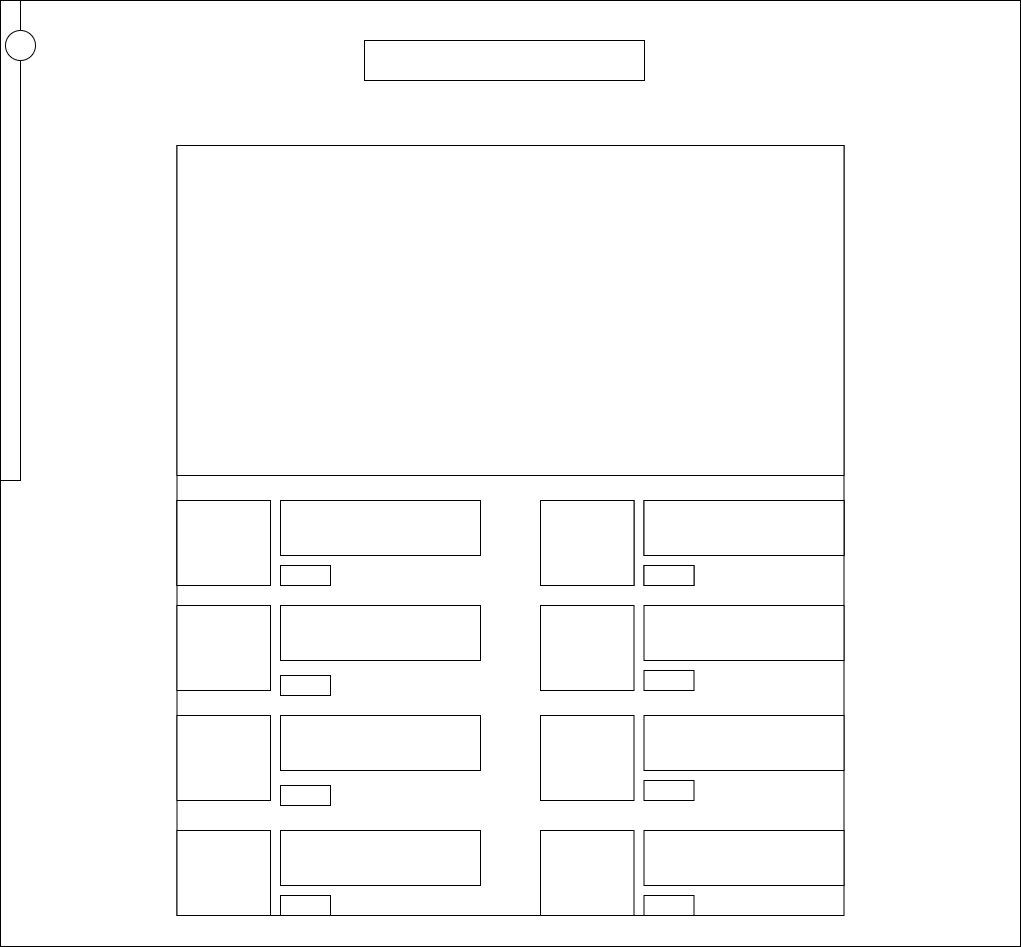

The diagram above was exported from draw.io. Its source (the exported page's mxGraphModel, read from the mxfile embedded in the PNG):
<mxGraphModel dx="1915" dy="548" grid="1" gridSize="10" guides="1" tooltips="1" connect="1" arrows="1" fold="1" page="1" pageScale="1" pageWidth="827" pageHeight="1169" math="0" shadow="0">
  <root>
    <mxCell id="-_Ghxqs6itg9DCZrk2G0-0" />
    <mxCell id="-_Ghxqs6itg9DCZrk2G0-1" parent="-_Ghxqs6itg9DCZrk2G0-0" />
    <mxCell id="-_Ghxqs6itg9DCZrk2G0-2" value="" style="rounded=0;whiteSpace=wrap;html=1;" parent="-_Ghxqs6itg9DCZrk2G0-1" vertex="1">
      <mxGeometry x="-90" y="105" width="1020" height="946" as="geometry" />
    </mxCell>
    <mxCell id="-_Ghxqs6itg9DCZrk2G0-3" value="" style="rounded=0;whiteSpace=wrap;html=1;shadow=0;glass=0;" parent="-_Ghxqs6itg9DCZrk2G0-1" vertex="1">
      <mxGeometry x="-90" y="105" width="20" height="480" as="geometry" />
    </mxCell>
    <mxCell id="-_Ghxqs6itg9DCZrk2G0-4" value="" style="ellipse;whiteSpace=wrap;html=1;aspect=fixed;shadow=0;glass=0;" parent="-_Ghxqs6itg9DCZrk2G0-1" vertex="1">
      <mxGeometry x="-85" y="135" width="30" height="30" as="geometry" />
    </mxCell>
    <mxCell id="-_Ghxqs6itg9DCZrk2G0-5" value="" style="rounded=0;whiteSpace=wrap;html=1;shadow=0;glass=0;" parent="-_Ghxqs6itg9DCZrk2G0-1" vertex="1">
      <mxGeometry x="274" y="145" width="280" height="40" as="geometry" />
    </mxCell>
    <mxCell id="-_Ghxqs6itg9DCZrk2G0-6" value="" style="rounded=0;whiteSpace=wrap;html=1;" parent="-_Ghxqs6itg9DCZrk2G0-1" vertex="1">
      <mxGeometry x="86.5" y="250" width="667" height="770" as="geometry" />
    </mxCell>
    <mxCell id="-_Ghxqs6itg9DCZrk2G0-8" value="" style="rounded=0;whiteSpace=wrap;html=1;" parent="-_Ghxqs6itg9DCZrk2G0-1" vertex="1">
      <mxGeometry x="86.5" y="250" width="667" height="330" as="geometry" />
    </mxCell>
    <mxCell id="-_Ghxqs6itg9DCZrk2G0-9" value="" style="rounded=0;whiteSpace=wrap;html=1;" parent="-_Ghxqs6itg9DCZrk2G0-1" vertex="1">
      <mxGeometry x="86.5" y="605" width="93.5" height="85" as="geometry" />
    </mxCell>
    <mxCell id="-_Ghxqs6itg9DCZrk2G0-10" value="" style="rounded=0;whiteSpace=wrap;html=1;" parent="-_Ghxqs6itg9DCZrk2G0-1" vertex="1">
      <mxGeometry x="190" y="605" width="200" height="55" as="geometry" />
    </mxCell>
    <mxCell id="-_Ghxqs6itg9DCZrk2G0-12" value="" style="rounded=0;whiteSpace=wrap;html=1;" parent="-_Ghxqs6itg9DCZrk2G0-1" vertex="1">
      <mxGeometry x="190" y="670" width="50" height="20" as="geometry" />
    </mxCell>
    <mxCell id="-_Ghxqs6itg9DCZrk2G0-13" value="" style="rounded=0;whiteSpace=wrap;html=1;" parent="-_Ghxqs6itg9DCZrk2G0-1" vertex="1">
      <mxGeometry x="450" y="605" width="93.5" height="85" as="geometry" />
    </mxCell>
    <mxCell id="-_Ghxqs6itg9DCZrk2G0-14" value="" style="rounded=0;whiteSpace=wrap;html=1;" parent="-_Ghxqs6itg9DCZrk2G0-1" vertex="1">
      <mxGeometry x="553.5" y="605" width="200" height="55" as="geometry" />
    </mxCell>
    <mxCell id="-_Ghxqs6itg9DCZrk2G0-15" value="" style="rounded=0;whiteSpace=wrap;html=1;" parent="-_Ghxqs6itg9DCZrk2G0-1" vertex="1">
      <mxGeometry x="553.5" y="670" width="50" height="20" as="geometry" />
    </mxCell>
    <mxCell id="-_Ghxqs6itg9DCZrk2G0-16" value="" style="rounded=0;whiteSpace=wrap;html=1;" parent="-_Ghxqs6itg9DCZrk2G0-1" vertex="1">
      <mxGeometry x="450" y="605" width="93.5" height="85" as="geometry" />
    </mxCell>
    <mxCell id="-_Ghxqs6itg9DCZrk2G0-17" value="" style="rounded=0;whiteSpace=wrap;html=1;" parent="-_Ghxqs6itg9DCZrk2G0-1" vertex="1">
      <mxGeometry x="553.5" y="605" width="200" height="55" as="geometry" />
    </mxCell>
    <mxCell id="-_Ghxqs6itg9DCZrk2G0-18" value="" style="rounded=0;whiteSpace=wrap;html=1;" parent="-_Ghxqs6itg9DCZrk2G0-1" vertex="1">
      <mxGeometry x="553.5" y="670" width="50" height="20" as="geometry" />
    </mxCell>
    <mxCell id="-_Ghxqs6itg9DCZrk2G0-19" value="" style="rounded=0;whiteSpace=wrap;html=1;" parent="-_Ghxqs6itg9DCZrk2G0-1" vertex="1">
      <mxGeometry x="86.5" y="605" width="93.5" height="85" as="geometry" />
    </mxCell>
    <mxCell id="-_Ghxqs6itg9DCZrk2G0-20" value="" style="rounded=0;whiteSpace=wrap;html=1;" parent="-_Ghxqs6itg9DCZrk2G0-1" vertex="1">
      <mxGeometry x="190" y="605" width="200" height="55" as="geometry" />
    </mxCell>
    <mxCell id="-_Ghxqs6itg9DCZrk2G0-21" value="" style="rounded=0;whiteSpace=wrap;html=1;" parent="-_Ghxqs6itg9DCZrk2G0-1" vertex="1">
      <mxGeometry x="450" y="710" width="93.5" height="85" as="geometry" />
    </mxCell>
    <mxCell id="-_Ghxqs6itg9DCZrk2G0-22" value="" style="rounded=0;whiteSpace=wrap;html=1;" parent="-_Ghxqs6itg9DCZrk2G0-1" vertex="1">
      <mxGeometry x="553.5" y="710" width="200" height="55" as="geometry" />
    </mxCell>
    <mxCell id="-_Ghxqs6itg9DCZrk2G0-23" value="" style="rounded=0;whiteSpace=wrap;html=1;" parent="-_Ghxqs6itg9DCZrk2G0-1" vertex="1">
      <mxGeometry x="553.5" y="775" width="50" height="20" as="geometry" />
    </mxCell>
    <mxCell id="-_Ghxqs6itg9DCZrk2G0-24" value="" style="rounded=0;whiteSpace=wrap;html=1;" parent="-_Ghxqs6itg9DCZrk2G0-1" vertex="1">
      <mxGeometry x="86.5" y="710" width="93.5" height="85" as="geometry" />
    </mxCell>
    <mxCell id="-_Ghxqs6itg9DCZrk2G0-25" value="" style="rounded=0;whiteSpace=wrap;html=1;" parent="-_Ghxqs6itg9DCZrk2G0-1" vertex="1">
      <mxGeometry x="190" y="710" width="200" height="55" as="geometry" />
    </mxCell>
    <mxCell id="-_Ghxqs6itg9DCZrk2G0-26" value="" style="rounded=0;whiteSpace=wrap;html=1;" parent="-_Ghxqs6itg9DCZrk2G0-1" vertex="1">
      <mxGeometry x="450" y="820" width="93.5" height="85" as="geometry" />
    </mxCell>
    <mxCell id="-_Ghxqs6itg9DCZrk2G0-27" value="" style="rounded=0;whiteSpace=wrap;html=1;" parent="-_Ghxqs6itg9DCZrk2G0-1" vertex="1">
      <mxGeometry x="553.5" y="820" width="200" height="55" as="geometry" />
    </mxCell>
    <mxCell id="-_Ghxqs6itg9DCZrk2G0-28" value="" style="rounded=0;whiteSpace=wrap;html=1;" parent="-_Ghxqs6itg9DCZrk2G0-1" vertex="1">
      <mxGeometry x="553.5" y="885" width="50" height="20" as="geometry" />
    </mxCell>
    <mxCell id="-_Ghxqs6itg9DCZrk2G0-29" value="" style="rounded=0;whiteSpace=wrap;html=1;" parent="-_Ghxqs6itg9DCZrk2G0-1" vertex="1">
      <mxGeometry x="86.5" y="820" width="93.5" height="85" as="geometry" />
    </mxCell>
    <mxCell id="-_Ghxqs6itg9DCZrk2G0-30" value="" style="rounded=0;whiteSpace=wrap;html=1;" parent="-_Ghxqs6itg9DCZrk2G0-1" vertex="1">
      <mxGeometry x="190" y="820" width="200" height="55" as="geometry" />
    </mxCell>
    <mxCell id="-_Ghxqs6itg9DCZrk2G0-31" value="" style="rounded=0;whiteSpace=wrap;html=1;" parent="-_Ghxqs6itg9DCZrk2G0-1" vertex="1">
      <mxGeometry x="450" y="935" width="93.5" height="85" as="geometry" />
    </mxCell>
    <mxCell id="-_Ghxqs6itg9DCZrk2G0-32" value="" style="rounded=0;whiteSpace=wrap;html=1;" parent="-_Ghxqs6itg9DCZrk2G0-1" vertex="1">
      <mxGeometry x="553.5" y="935" width="200" height="55" as="geometry" />
    </mxCell>
    <mxCell id="-_Ghxqs6itg9DCZrk2G0-33" value="" style="rounded=0;whiteSpace=wrap;html=1;" parent="-_Ghxqs6itg9DCZrk2G0-1" vertex="1">
      <mxGeometry x="553.5" y="1000" width="50" height="20" as="geometry" />
    </mxCell>
    <mxCell id="-_Ghxqs6itg9DCZrk2G0-34" value="" style="rounded=0;whiteSpace=wrap;html=1;" parent="-_Ghxqs6itg9DCZrk2G0-1" vertex="1">
      <mxGeometry x="86.5" y="935" width="93.5" height="85" as="geometry" />
    </mxCell>
    <mxCell id="-_Ghxqs6itg9DCZrk2G0-35" value="" style="rounded=0;whiteSpace=wrap;html=1;" parent="-_Ghxqs6itg9DCZrk2G0-1" vertex="1">
      <mxGeometry x="190" y="935" width="200" height="55" as="geometry" />
    </mxCell>
    <mxCell id="-_Ghxqs6itg9DCZrk2G0-36" value="" style="rounded=0;whiteSpace=wrap;html=1;" parent="-_Ghxqs6itg9DCZrk2G0-1" vertex="1">
      <mxGeometry x="190" y="890" width="50" height="20" as="geometry" />
    </mxCell>
    <mxCell id="-_Ghxqs6itg9DCZrk2G0-37" value="" style="rounded=0;whiteSpace=wrap;html=1;" parent="-_Ghxqs6itg9DCZrk2G0-1" vertex="1">
      <mxGeometry x="190" y="1000" width="50" height="20" as="geometry" />
    </mxCell>
    <mxCell id="-_Ghxqs6itg9DCZrk2G0-38" value="" style="rounded=0;whiteSpace=wrap;html=1;" parent="-_Ghxqs6itg9DCZrk2G0-1" vertex="1">
      <mxGeometry x="190" y="780" width="50" height="20" as="geometry" />
    </mxCell>
  </root>
</mxGraphModel>